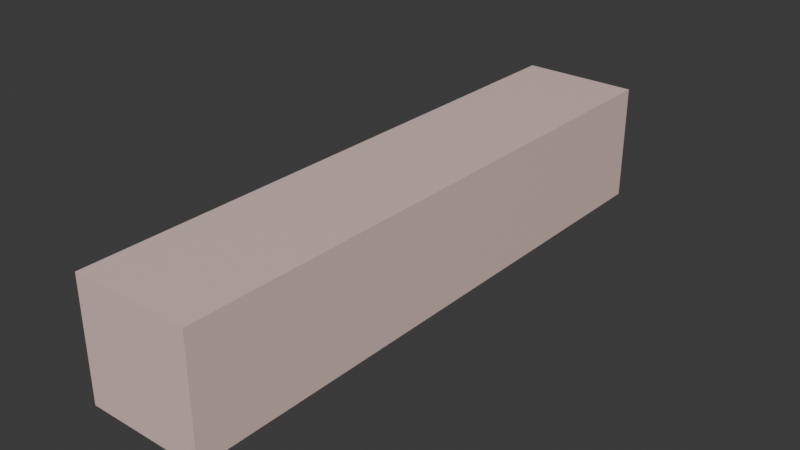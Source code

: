 # Source: I-Wall.blend  (saved by Blender 4.0.36; exported with 4.5.12 LTS)
import bpy
from mathutils import Matrix  # noqa: F401  (used for matrix-valued properties, if any)

bpy.ops.wm.read_factory_settings(use_empty=True)
scene = bpy.context.scene
scene.name = 'Scene'

# ---- collections
col_collection = bpy.data.collections.new('Collection'); scene.collection.children.link(col_collection)

# ---- materials (node trees are filled in below, after node groups)
mat_material = bpy.data.materials.new('Material')
mat_material.alpha_threshold = 0.0
mat_material.use_transparent_shadow = False
mat_material.roughness = 0.5
mat_material.line_color = (0.0, 0.0, 0.0, 1.0)

# ---- material node trees
mat_material.use_nodes = True; mat_material.node_tree.nodes.clear()
_N = mat_material.node_tree.nodes; _L = mat_material.node_tree.links
n0 = _N.new('ShaderNodeOutputMaterial'); n0.name = 'Material Output'; n0.location = (300, 300)
n1 = _N.new('ShaderNodeBsdfPrincipled'); n1.name = 'Principled BSDF'; n1.location = (10, 300)
n1.inputs[0].default_value = (0.7992, 0.5841, 0.5394, 1.0)
n1.inputs[3].default_value = 1.45
_L.new(n1.outputs[0], n0.inputs[0])
n0.is_active_output = True

# ---- world
world_world = bpy.data.worlds.new('World'); scene.world = world_world
world_world.use_nodes = True; world_world.node_tree.nodes.clear()
_N = world_world.node_tree.nodes; _L = world_world.node_tree.links
n0 = _N.new('ShaderNodeOutputWorld'); n0.name = 'World Output'; n0.location = (300, 300)
n1 = _N.new('ShaderNodeBackground'); n1.name = 'Background'; n1.location = (10, 300)
n1.inputs[0].default_value = (0.05088, 0.05088, 0.05088, 1.0)
_L.new(n1.outputs[0], n0.inputs[0])
n0.is_active_output = True
world_world.color = (0.05088, 0.05088, 0.05088)
world_world.use_sun_shadow = False
world_world.sun_shadow_jitter_overblur = 0.0

# ---- meshes
me_cube = bpy.data.meshes.new('Cube')
me_cube.from_pydata([(1.0, 1.0, 1.0), (1.0, 1.0, -1.0), (1.0, -1.0, 1.0), (1.0, -1.0, -1.0), (-1.0, 1.0, 1.0), (-1.0, 1.0, -1.0), (-1.0, -1.0, 1.0), (-1.0, -1.0, -1.0)], [], [(0, 4, 6, 2), (3, 2, 6, 7), (7, 6, 4, 5), (5, 1, 3, 7), (1, 0, 2, 3), (5, 4, 0, 1)])
_uv = me_cube.uv_layers.new(name='UVMap')
_uv.uv.foreach_set('vector', [0.625, 0.5, 0.875, 0.5, 0.875, 0.75, 0.625, 0.75, 0.375, 0.75, 0.625, 0.75, 0.625, 1.0, 0.375, 1.0, 0.375, 0.0, 0.625, 0.0, 0.625, 0.25, 0.375, 0.25, 0.125, 0.5, 0.375, 0.5, 0.375, 0.75, 0.125, 0.75, 0.375, 0.5, 0.625, 0.5, 0.625, 0.75, 0.375, 0.75, 0.375, 0.25, 0.625, 0.25, 0.625, 0.5, 0.375, 0.5])
me_cube.materials.append(mat_material)
me_cube.use_mirror_vertex_groups = False
me_cube.update()

# ---- objects
ob_cube = bpy.data.objects.new('Cube', me_cube)

# ---- transforms, parenting, visibility, modifiers, constraints
ob_cube.location = (0.0, 0.0, 0.0)
ob_cube.scale = (1.0, 5.0, 1.0)
ob_cube.lock_rotations_4d = False
ob_cube.empty_display_type = 'ARROWS'
ob_cube.lineart.crease_threshold = 0.0

# ---- collection membership
col_collection.objects.link(ob_cube)

# ---- scene / render settings (as saved in the file)
scene.frame_start = 1; scene.frame_end = 250; scene.frame_set(1)
scene.render.engine = 'BLENDER_EEVEE_NEXT'
scene.cycles.sampling_pattern = 'TABULATED_SOBOL'
bpy.context.view_layer.update()

# ---- added for rendering (the .blend has no active camera and no usable light): camera, sun
cam_auto = bpy.data.cameras.new('AutoCamera')
cam_auto.lens = 50.0
cam_auto.sensor_width = 36.0
cam_auto.clip_end = 1000.0
ob_auto_camera = bpy.data.objects.new('AutoCamera', cam_auto)
scene.collection.objects.link(ob_auto_camera)
ob_auto_camera.location = (9.61522, -11.5383, 7.69217)
ob_auto_camera.rotation_euler = (1.09748, -7.21219e-08, 0.694738)
scene.camera = ob_auto_camera
light_auto_sun = bpy.data.lights.new('AutoSun', 'SUN')
light_auto_sun.energy = 3.0
light_auto_sun.angle = 0.0523599
ob_auto_sun = bpy.data.objects.new('AutoSun', light_auto_sun)
scene.collection.objects.link(ob_auto_sun)
ob_auto_sun.rotation_euler = (0.872665, 0.174533, 0.523599)
bpy.context.view_layer.update()
